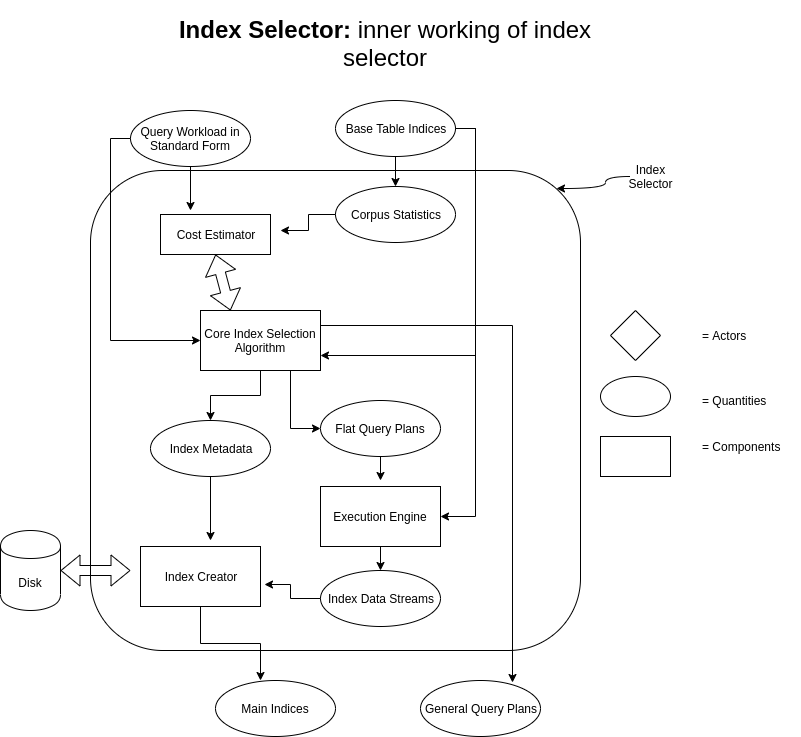

The diagram above was exported from draw.io. Its source (the exported page's mxGraphModel, read from the mxfile embedded in the PNG):
<mxGraphModel dx="1102" dy="545" grid="1" gridSize="10" guides="1" tooltips="1" connect="1" arrows="1" fold="1" page="1" pageScale="1" pageWidth="850" pageHeight="1100" math="0" shadow="0">
  <root>
    <mxCell id="rRQasvntBcOsI8bxqFXp-0" />
    <mxCell id="rRQasvntBcOsI8bxqFXp-1" parent="rRQasvntBcOsI8bxqFXp-0" />
    <mxCell id="J6W0F43hRf7sicy3YWYn-4" style="edgeStyle=orthogonalEdgeStyle;rounded=0;orthogonalLoop=1;jettySize=auto;html=1;exitX=0.5;exitY=1;exitDx=0;exitDy=0;" edge="1" parent="rRQasvntBcOsI8bxqFXp-1" source="eTXgeFS4uji7F8yYH--z-0">
      <mxGeometry relative="1" as="geometry">
        <mxPoint x="220" y="230" as="targetPoint" />
      </mxGeometry>
    </mxCell>
    <mxCell id="J6W0F43hRf7sicy3YWYn-7" style="edgeStyle=orthogonalEdgeStyle;rounded=0;orthogonalLoop=1;jettySize=auto;html=1;exitX=0;exitY=0.5;exitDx=0;exitDy=0;entryX=0;entryY=0.5;entryDx=0;entryDy=0;" edge="1" parent="rRQasvntBcOsI8bxqFXp-1" source="eTXgeFS4uji7F8yYH--z-0" target="J6W0F43hRf7sicy3YWYn-6">
      <mxGeometry relative="1" as="geometry" />
    </mxCell>
    <mxCell id="eTXgeFS4uji7F8yYH--z-0" value="Query Workload in Standard Form" style="ellipse;whiteSpace=wrap;html=1;fillColor=none;" vertex="1" parent="rRQasvntBcOsI8bxqFXp-1">
      <mxGeometry x="160" y="130" width="120" height="56" as="geometry" />
    </mxCell>
    <mxCell id="Mdvo6tM3zr-SehKng8J0-0" value="&lt;h1&gt;Index Selector: &lt;span style=&quot;font-weight: 400&quot;&gt;inner working of index selector&lt;/span&gt;&lt;/h1&gt;" style="text;html=1;strokeColor=none;fillColor=none;spacing=5;spacingTop=-20;whiteSpace=wrap;overflow=hidden;rounded=0;align=center;" vertex="1" parent="rRQasvntBcOsI8bxqFXp-1">
      <mxGeometry x="170" y="30" width="490" height="60" as="geometry" />
    </mxCell>
    <mxCell id="J6W0F43hRf7sicy3YWYn-2" style="edgeStyle=orthogonalEdgeStyle;rounded=0;orthogonalLoop=1;jettySize=auto;html=1;exitX=0.5;exitY=1;exitDx=0;exitDy=0;entryX=0.5;entryY=0;entryDx=0;entryDy=0;" edge="1" parent="rRQasvntBcOsI8bxqFXp-1" source="J6W0F43hRf7sicy3YWYn-0" target="J6W0F43hRf7sicy3YWYn-1">
      <mxGeometry relative="1" as="geometry" />
    </mxCell>
    <mxCell id="J6W0F43hRf7sicy3YWYn-9" style="edgeStyle=orthogonalEdgeStyle;rounded=0;orthogonalLoop=1;jettySize=auto;html=1;exitX=1;exitY=0.5;exitDx=0;exitDy=0;entryX=1;entryY=0.75;entryDx=0;entryDy=0;" edge="1" parent="rRQasvntBcOsI8bxqFXp-1" source="J6W0F43hRf7sicy3YWYn-0" target="J6W0F43hRf7sicy3YWYn-6">
      <mxGeometry relative="1" as="geometry" />
    </mxCell>
    <mxCell id="J6W0F43hRf7sicy3YWYn-13" style="edgeStyle=orthogonalEdgeStyle;rounded=0;orthogonalLoop=1;jettySize=auto;html=1;exitX=1;exitY=0.5;exitDx=0;exitDy=0;entryX=1;entryY=0.5;entryDx=0;entryDy=0;" edge="1" parent="rRQasvntBcOsI8bxqFXp-1" source="J6W0F43hRf7sicy3YWYn-0" target="J6W0F43hRf7sicy3YWYn-12">
      <mxGeometry relative="1" as="geometry" />
    </mxCell>
    <mxCell id="J6W0F43hRf7sicy3YWYn-0" value="Base Table Indices" style="ellipse;whiteSpace=wrap;html=1;fillColor=none;" vertex="1" parent="rRQasvntBcOsI8bxqFXp-1">
      <mxGeometry x="365" y="120" width="120" height="56" as="geometry" />
    </mxCell>
    <mxCell id="J6W0F43hRf7sicy3YWYn-5" style="edgeStyle=orthogonalEdgeStyle;rounded=0;orthogonalLoop=1;jettySize=auto;html=1;exitX=0;exitY=0.5;exitDx=0;exitDy=0;" edge="1" parent="rRQasvntBcOsI8bxqFXp-1" source="J6W0F43hRf7sicy3YWYn-1">
      <mxGeometry relative="1" as="geometry">
        <mxPoint x="310" y="250" as="targetPoint" />
      </mxGeometry>
    </mxCell>
    <mxCell id="J6W0F43hRf7sicy3YWYn-1" value="Corpus Statistics" style="ellipse;whiteSpace=wrap;html=1;fillColor=none;" vertex="1" parent="rRQasvntBcOsI8bxqFXp-1">
      <mxGeometry x="365" y="206" width="120" height="56" as="geometry" />
    </mxCell>
    <mxCell id="J6W0F43hRf7sicy3YWYn-3" value="Cost Estimator" style="rounded=0;whiteSpace=wrap;html=1;fillColor=none;" vertex="1" parent="rRQasvntBcOsI8bxqFXp-1">
      <mxGeometry x="190" y="234" width="110" height="40" as="geometry" />
    </mxCell>
    <mxCell id="J6W0F43hRf7sicy3YWYn-11" style="edgeStyle=orthogonalEdgeStyle;rounded=0;orthogonalLoop=1;jettySize=auto;html=1;exitX=0.75;exitY=1;exitDx=0;exitDy=0;entryX=0;entryY=0.5;entryDx=0;entryDy=0;" edge="1" parent="rRQasvntBcOsI8bxqFXp-1" source="J6W0F43hRf7sicy3YWYn-6" target="J6W0F43hRf7sicy3YWYn-10">
      <mxGeometry relative="1" as="geometry" />
    </mxCell>
    <mxCell id="J6W0F43hRf7sicy3YWYn-16" style="edgeStyle=orthogonalEdgeStyle;rounded=0;orthogonalLoop=1;jettySize=auto;html=1;entryX=0.5;entryY=0;entryDx=0;entryDy=0;" edge="1" parent="rRQasvntBcOsI8bxqFXp-1" source="J6W0F43hRf7sicy3YWYn-6" target="J6W0F43hRf7sicy3YWYn-15">
      <mxGeometry relative="1" as="geometry" />
    </mxCell>
    <mxCell id="uBHCH0XHPZygps21wkxq-8" style="edgeStyle=orthogonalEdgeStyle;rounded=0;orthogonalLoop=1;jettySize=auto;html=1;exitX=1;exitY=0.25;exitDx=0;exitDy=0;entryX=0.767;entryY=0.036;entryDx=0;entryDy=0;entryPerimeter=0;" edge="1" parent="rRQasvntBcOsI8bxqFXp-1" source="J6W0F43hRf7sicy3YWYn-6" target="uBHCH0XHPZygps21wkxq-7">
      <mxGeometry relative="1" as="geometry" />
    </mxCell>
    <mxCell id="J6W0F43hRf7sicy3YWYn-6" value="Core Index Selection Algorithm" style="rounded=0;whiteSpace=wrap;html=1;fillColor=none;" vertex="1" parent="rRQasvntBcOsI8bxqFXp-1">
      <mxGeometry x="230" y="330" width="120" height="60" as="geometry" />
    </mxCell>
    <mxCell id="J6W0F43hRf7sicy3YWYn-8" value="" style="shape=flexArrow;endArrow=classic;startArrow=classic;html=1;entryX=0.25;entryY=0;entryDx=0;entryDy=0;exitX=0.5;exitY=1;exitDx=0;exitDy=0;" edge="1" parent="rRQasvntBcOsI8bxqFXp-1" source="J6W0F43hRf7sicy3YWYn-3" target="J6W0F43hRf7sicy3YWYn-6">
      <mxGeometry width="50" height="50" relative="1" as="geometry">
        <mxPoint x="110" y="440" as="sourcePoint" />
        <mxPoint x="160" y="390" as="targetPoint" />
      </mxGeometry>
    </mxCell>
    <mxCell id="J6W0F43hRf7sicy3YWYn-14" style="edgeStyle=orthogonalEdgeStyle;rounded=0;orthogonalLoop=1;jettySize=auto;html=1;exitX=0.5;exitY=1;exitDx=0;exitDy=0;" edge="1" parent="rRQasvntBcOsI8bxqFXp-1" source="J6W0F43hRf7sicy3YWYn-10">
      <mxGeometry relative="1" as="geometry">
        <mxPoint x="410" y="500" as="targetPoint" />
      </mxGeometry>
    </mxCell>
    <mxCell id="J6W0F43hRf7sicy3YWYn-10" value="Flat Query Plans" style="ellipse;whiteSpace=wrap;html=1;fillColor=none;" vertex="1" parent="rRQasvntBcOsI8bxqFXp-1">
      <mxGeometry x="350" y="420" width="120" height="56" as="geometry" />
    </mxCell>
    <mxCell id="uBHCH0XHPZygps21wkxq-4" style="edgeStyle=orthogonalEdgeStyle;rounded=0;orthogonalLoop=1;jettySize=auto;html=1;exitX=0.5;exitY=1;exitDx=0;exitDy=0;" edge="1" parent="rRQasvntBcOsI8bxqFXp-1" source="J6W0F43hRf7sicy3YWYn-12" target="uBHCH0XHPZygps21wkxq-3">
      <mxGeometry relative="1" as="geometry" />
    </mxCell>
    <mxCell id="J6W0F43hRf7sicy3YWYn-12" value="Execution Engine" style="rounded=0;whiteSpace=wrap;html=1;fillColor=none;" vertex="1" parent="rRQasvntBcOsI8bxqFXp-1">
      <mxGeometry x="350" y="506" width="120" height="60" as="geometry" />
    </mxCell>
    <mxCell id="uBHCH0XHPZygps21wkxq-2" style="edgeStyle=orthogonalEdgeStyle;rounded=0;orthogonalLoop=1;jettySize=auto;html=1;exitX=0.5;exitY=1;exitDx=0;exitDy=0;" edge="1" parent="rRQasvntBcOsI8bxqFXp-1" source="J6W0F43hRf7sicy3YWYn-15">
      <mxGeometry relative="1" as="geometry">
        <mxPoint x="240" y="560" as="targetPoint" />
      </mxGeometry>
    </mxCell>
    <mxCell id="J6W0F43hRf7sicy3YWYn-15" value="Index Metadata" style="ellipse;whiteSpace=wrap;html=1;fillColor=none;" vertex="1" parent="rRQasvntBcOsI8bxqFXp-1">
      <mxGeometry x="180" y="440" width="120" height="56" as="geometry" />
    </mxCell>
    <mxCell id="uBHCH0XHPZygps21wkxq-9" style="edgeStyle=orthogonalEdgeStyle;rounded=0;orthogonalLoop=1;jettySize=auto;html=1;exitX=0.5;exitY=1;exitDx=0;exitDy=0;entryX=0.375;entryY=0;entryDx=0;entryDy=0;entryPerimeter=0;" edge="1" parent="rRQasvntBcOsI8bxqFXp-1" source="J6W0F43hRf7sicy3YWYn-17" target="uBHCH0XHPZygps21wkxq-6">
      <mxGeometry relative="1" as="geometry" />
    </mxCell>
    <mxCell id="J6W0F43hRf7sicy3YWYn-17" value="Index Creator" style="rounded=0;whiteSpace=wrap;html=1;fillColor=none;" vertex="1" parent="rRQasvntBcOsI8bxqFXp-1">
      <mxGeometry x="170" y="566" width="120" height="60" as="geometry" />
    </mxCell>
    <mxCell id="uBHCH0XHPZygps21wkxq-0" value="Disk" style="shape=cylinder;whiteSpace=wrap;html=1;boundedLbl=1;backgroundOutline=1;fillColor=none;" vertex="1" parent="rRQasvntBcOsI8bxqFXp-1">
      <mxGeometry x="30" y="550" width="60" height="80" as="geometry" />
    </mxCell>
    <mxCell id="uBHCH0XHPZygps21wkxq-1" value="" style="shape=flexArrow;endArrow=classic;startArrow=classic;html=1;exitX=1;exitY=0.5;exitDx=0;exitDy=0;" edge="1" parent="rRQasvntBcOsI8bxqFXp-1" source="uBHCH0XHPZygps21wkxq-0">
      <mxGeometry width="50" height="50" relative="1" as="geometry">
        <mxPoint x="30" y="700" as="sourcePoint" />
        <mxPoint x="160" y="590" as="targetPoint" />
      </mxGeometry>
    </mxCell>
    <mxCell id="uBHCH0XHPZygps21wkxq-5" style="edgeStyle=orthogonalEdgeStyle;rounded=0;orthogonalLoop=1;jettySize=auto;html=1;entryX=1.033;entryY=0.633;entryDx=0;entryDy=0;entryPerimeter=0;" edge="1" parent="rRQasvntBcOsI8bxqFXp-1" source="uBHCH0XHPZygps21wkxq-3" target="J6W0F43hRf7sicy3YWYn-17">
      <mxGeometry relative="1" as="geometry" />
    </mxCell>
    <mxCell id="uBHCH0XHPZygps21wkxq-3" value="Index Data Streams" style="ellipse;whiteSpace=wrap;html=1;fillColor=none;" vertex="1" parent="rRQasvntBcOsI8bxqFXp-1">
      <mxGeometry x="350" y="590" width="120" height="56" as="geometry" />
    </mxCell>
    <mxCell id="uBHCH0XHPZygps21wkxq-6" value="Main Indices" style="ellipse;whiteSpace=wrap;html=1;fillColor=none;" vertex="1" parent="rRQasvntBcOsI8bxqFXp-1">
      <mxGeometry x="245" y="700" width="120" height="56" as="geometry" />
    </mxCell>
    <mxCell id="uBHCH0XHPZygps21wkxq-7" value="General Query Plans" style="ellipse;whiteSpace=wrap;html=1;fillColor=none;" vertex="1" parent="rRQasvntBcOsI8bxqFXp-1">
      <mxGeometry x="450" y="700" width="120" height="56" as="geometry" />
    </mxCell>
    <mxCell id="uBHCH0XHPZygps21wkxq-10" value="" style="rounded=1;whiteSpace=wrap;html=1;fillColor=none;" vertex="1" parent="rRQasvntBcOsI8bxqFXp-1">
      <mxGeometry x="120" y="190" width="490" height="480" as="geometry" />
    </mxCell>
    <mxCell id="uBHCH0XHPZygps21wkxq-13" style="edgeStyle=orthogonalEdgeStyle;orthogonalLoop=1;jettySize=auto;html=1;entryX=0.951;entryY=0.038;entryDx=0;entryDy=0;entryPerimeter=0;curved=1;" edge="1" parent="rRQasvntBcOsI8bxqFXp-1" source="uBHCH0XHPZygps21wkxq-11" target="uBHCH0XHPZygps21wkxq-10">
      <mxGeometry relative="1" as="geometry" />
    </mxCell>
    <mxCell id="uBHCH0XHPZygps21wkxq-11" value="Index Selector" style="text;html=1;strokeColor=none;fillColor=none;align=center;verticalAlign=middle;whiteSpace=wrap;rounded=0;" vertex="1" parent="rRQasvntBcOsI8bxqFXp-1">
      <mxGeometry x="660" y="186" width="40" height="20" as="geometry" />
    </mxCell>
    <mxCell id="9JkJmlsU-8aPbIh-WlsQ-0" value="" style="rhombus;whiteSpace=wrap;html=1;" vertex="1" parent="rRQasvntBcOsI8bxqFXp-1">
      <mxGeometry x="640" y="330" width="50" height="50" as="geometry" />
    </mxCell>
    <mxCell id="9JkJmlsU-8aPbIh-WlsQ-1" value="" style="ellipse;whiteSpace=wrap;html=1;fillColor=none;" vertex="1" parent="rRQasvntBcOsI8bxqFXp-1">
      <mxGeometry x="630" y="396" width="70" height="40" as="geometry" />
    </mxCell>
    <mxCell id="9JkJmlsU-8aPbIh-WlsQ-2" value="" style="rounded=0;whiteSpace=wrap;html=1;fillColor=none;" vertex="1" parent="rRQasvntBcOsI8bxqFXp-1">
      <mxGeometry x="630" y="456" width="70" height="40" as="geometry" />
    </mxCell>
    <mxCell id="9JkJmlsU-8aPbIh-WlsQ-3" value="= Actors" style="text;html=1;strokeColor=none;fillColor=none;align=left;verticalAlign=middle;whiteSpace=wrap;rounded=0;" vertex="1" parent="rRQasvntBcOsI8bxqFXp-1">
      <mxGeometry x="730" y="345" width="100" height="20" as="geometry" />
    </mxCell>
    <mxCell id="9JkJmlsU-8aPbIh-WlsQ-4" value="= Quantities" style="text;html=1;strokeColor=none;fillColor=none;align=left;verticalAlign=middle;whiteSpace=wrap;rounded=0;" vertex="1" parent="rRQasvntBcOsI8bxqFXp-1">
      <mxGeometry x="730" y="410" width="100" height="20" as="geometry" />
    </mxCell>
    <mxCell id="9JkJmlsU-8aPbIh-WlsQ-5" value="= Components" style="text;html=1;strokeColor=none;fillColor=none;align=left;verticalAlign=middle;whiteSpace=wrap;rounded=0;" vertex="1" parent="rRQasvntBcOsI8bxqFXp-1">
      <mxGeometry x="730" y="456" width="100" height="20" as="geometry" />
    </mxCell>
  </root>
</mxGraphModel>